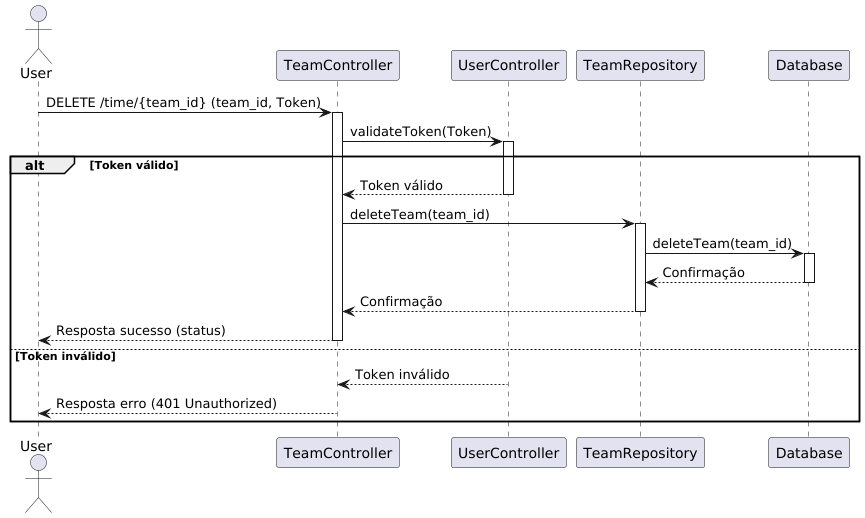

The diagram above was rendered by PlantUML. Its source (embedded in the PNG):
@startuml
actor User
participant TeamController
participant UserController
participant TeamRepository
participant Database

User -> TeamController: DELETE /time/{team_id} (team_id, Token)
activate TeamController

TeamController -> UserController: validateToken(Token)
activate UserController

alt Token válido
    UserController --> TeamController: Token válido
    deactivate UserController

    TeamController -> TeamRepository: deleteTeam(team_id)
    activate TeamRepository

    TeamRepository -> Database: deleteTeam(team_id)
    activate Database

    Database --> TeamRepository: Confirmação
    deactivate Database

    TeamRepository --> TeamController: Confirmação
    deactivate TeamRepository

    TeamController --> User: Resposta sucesso (status)
    deactivate TeamController
else Token inválido
    UserController --> TeamController: Token inválido
    deactivate UserController

    TeamController --> User: Resposta erro (401 Unauthorized)
    deactivate TeamController
end
@enduml